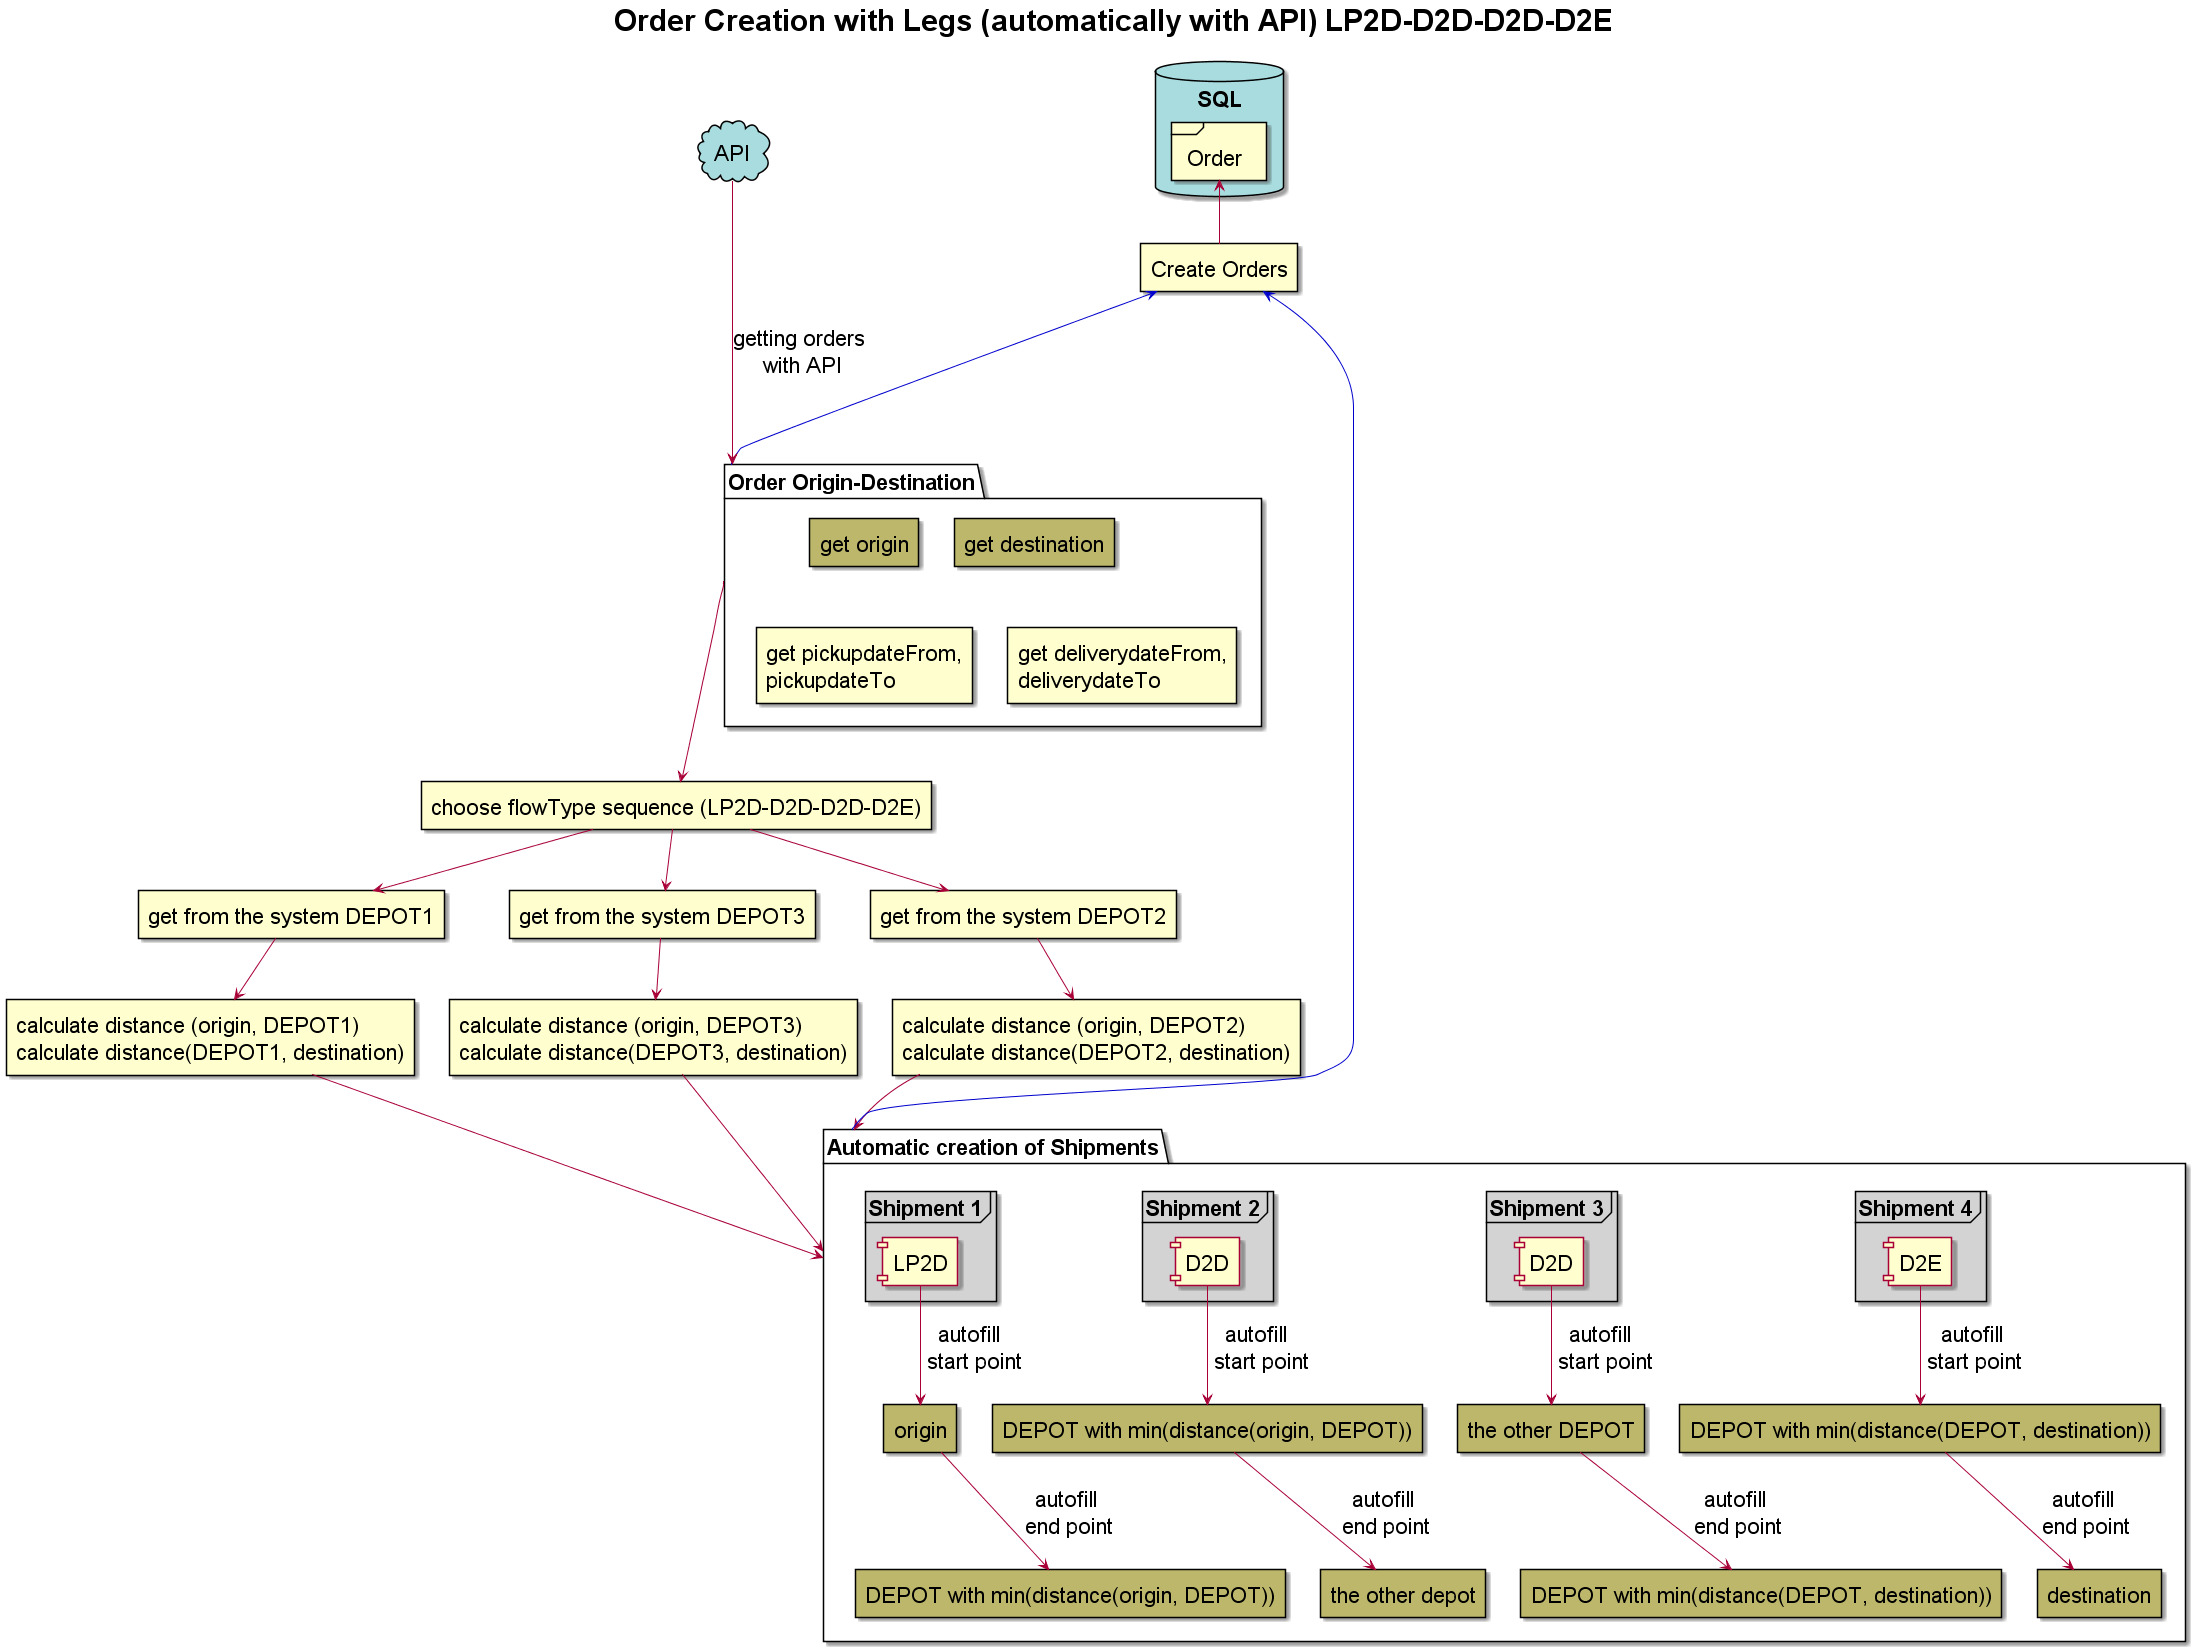

The diagram above was rendered by PlantUML. Its source (embedded in the PNG):
@startuml

title <size:30>**Order Creation with Legs (automatically with API) LP2D-D2D-D2D-D2E**</size>

skinparam database {
					BackgroundColor APPLICATION
					}
skinparam defaultFont black
skinparam defaultFontSize 22

cloud API #APPLICATION

database "SQL" {
				frame "Order"
				}
				
rectangle "Create Orders" as create 
create -up-> Order 

package "Order Origin-Destination" as od {
										rectangle "get origin" #DarkKhaki
										rectangle "get destination" #DarkKhaki
										rectangle "get pickupdateFrom, \n pickupdateTo" as ptw
										rectangle "get deliverydateFrom, \n deliverydateTo" as dtw
										}
										
od -up--> create  #MediumBlue
API ----> od: getting orders\n with API
					

rectangle "get from the system DEPOT2" as depot2
rectangle "get from the system DEPOT1" as depot1
rectangle "get from the system DEPOT3" as depot3

rectangle "choose flowType sequence (LP2D-D2D-D2D-D2E)" as flowType
rectangle "calculate distance (origin, DEPOT1)\n calculate distance(DEPOT1, destination)" as calc1
rectangle "calculate distance (origin, DEPOT2)\n calculate distance(DEPOT2, destination)" as calc2
rectangle "calculate distance (origin, DEPOT3)\n calculate distance(DEPOT3, destination)" as calc3

od -down--> flowType

flowType --> depot2
flowType --> depot1
flowType --> depot3

depot1 --> calc1
depot2 --> calc2
depot3 --> calc3

package "Automatic creation of Shipments" as pkg {
													frame "Shipment 4" #LightGrey {
															[D2E]
													}													
rectangle "DEPOT with min(distance(DEPOT, destination))" as another1 #DarkKhaki
rectangle destination #DarkKhaki
[D2E] --> another1: autofill\n start point
another1 --> destination: autofill\n end point																
													
													frame "Shipment 3" #LightGrey {
															[D2D] as d2d
												   }
rectangle "the other DEPOT" as another #DarkKhaki
rectangle "DEPOT with min(distance(DEPOT, destination))" as another11 #DarkKhaki

d2d --> another: autofill \n start point
another --> another11: autofill\n end point
												
												
													frame "Shipment 2" #LightGrey {
															[D2D]
												   }
rectangle "DEPOT with min(distance(origin, DEPOT))" as mindepott #DarkKhaki
rectangle "the other depot" as mindepo #DarkKhaki
[D2D] --> mindepott: autofill \n start point
mindepott --> mindepo: autofill\n end point



													frame "Shipment 1" #LightGrey {
															[LP2D]
												   }
rectangle origin as or #DarkKhaki
rectangle "DEPOT with min(distance(origin, DEPOT))" as mindepottt #DarkKhaki
[LP2D] --> or: autofill \n start point
or --> mindepottt: autofill\n end point


calc1 --> pkg
calc2 --> pkg
calc3 --> pkg
pkg -left--> create #MediumBlue
@enduml